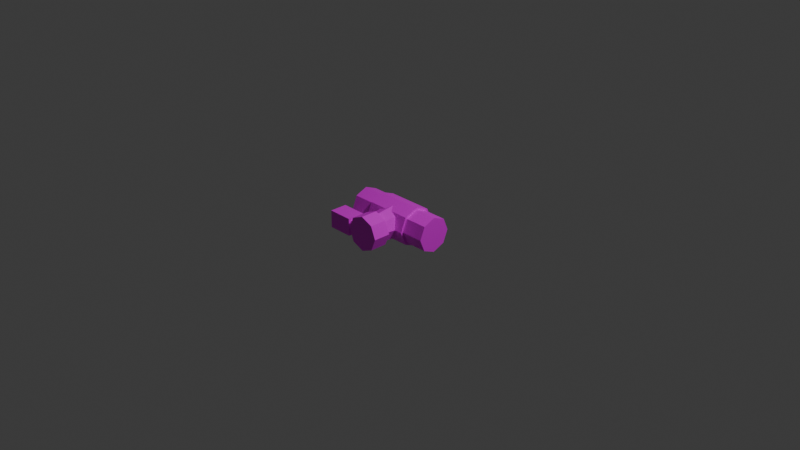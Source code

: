 # Source: valveRS.blend  (saved by Blender 4.3.34; exported with 4.5.12 LTS)
import bpy
from mathutils import Matrix  # noqa: F401  (used for matrix-valued properties, if any)

bpy.ops.wm.read_factory_settings(use_empty=True)
scene = bpy.context.scene
scene.name = 'Scene'

# ---- collections
col_collection = bpy.data.collections.new('Collection'); scene.collection.children.link(col_collection)

# ---- images (referenced by path relative to the original .blend; pixels are not part of the script)
import os
ASSET_DIR = os.environ.get("B2B_ASSET_DIR", "")  # directory of the original .blend (textures are referenced by path, not embedded)
HERE = os.path.dirname(os.path.abspath(__file__))  # packed textures are extracted next to this script under _unpacked/

def load_image(name, relpath, width, height, colorspace="sRGB"):
    """Load a texture the original file referenced (path relative to the .blend, or extracted next to this script)."""
    p = next((c for c in (os.path.join(HERE, relpath), os.path.join(ASSET_DIR, relpath)) if relpath and os.path.exists(c)), "")
    if p:
        img = bpy.data.images.load(p, check_existing=True)
        img.name = name
    else:  # same state as the original file: an image datablock whose file is absent (Cycles renders it pink)
        img = bpy.data.images.new(name, width, height)
        img.source = "FILE"
        img.filepath = "//" + (relpath or name)
    img.colorspace_settings.name = colorspace
    return img
img_pipe_neo_png = load_image('pipe_neo.png', 'pipe_neo.png', 1024, 1024, 'sRGB')
img_valve_png = load_image('valve.png', 'valve.png', 1024, 1024, 'sRGB')

# ---- materials (node trees are filled in below, after node groups)
mat_material_001 = bpy.data.materials.new('Material.001')
mat_material_002 = bpy.data.materials.new('Material.002')

# ---- material node trees
mat_material_001.use_nodes = True; mat_material_001.node_tree.nodes.clear()
_N = mat_material_001.node_tree.nodes; _L = mat_material_001.node_tree.links
n0 = _N.new('ShaderNodeBsdfPrincipled'); n0.name = 'Principled BSDF'; n0.location = (10, 300)
n1 = _N.new('ShaderNodeOutputMaterial'); n1.name = 'Material Output'; n1.location = (300, 300)
n2 = _N.new('ShaderNodeTexImage'); n2.name = 'Image Texture'; n2.location = (-280, 280)
n2.image = img_pipe_neo_png
n2.interpolation = 'Closest'
_L.new(n0.outputs[0], n1.inputs[0])
_L.new(n2.outputs[0], n0.inputs[0])
n1.is_active_output = True
mat_material_002.use_nodes = True; mat_material_002.node_tree.nodes.clear()
_N = mat_material_002.node_tree.nodes; _L = mat_material_002.node_tree.links
n0 = _N.new('ShaderNodeBsdfPrincipled'); n0.name = 'Principled BSDF'; n0.location = (10, 300)
n1 = _N.new('ShaderNodeOutputMaterial'); n1.name = 'Material Output'; n1.location = (300, 300)
n2 = _N.new('ShaderNodeTexImage'); n2.name = 'Image Texture'; n2.location = (-280, 280)
n2.image = img_valve_png
n2.interpolation = 'Closest'
_L.new(n0.outputs[0], n1.inputs[0])
_L.new(n2.outputs[0], n0.inputs[0])
n1.is_active_output = True

# ---- world
world_world = bpy.data.worlds.new('World'); scene.world = world_world
world_world.use_nodes = True; world_world.node_tree.nodes.clear()
_N = world_world.node_tree.nodes; _L = world_world.node_tree.links
n0 = _N.new('ShaderNodeOutputWorld'); n0.name = 'World Output'; n0.location = (300, 300)
n1 = _N.new('ShaderNodeBackground'); n1.name = 'Background'; n1.location = (10, 300)
n1.inputs[0].default_value = (0.05088, 0.05088, 0.05088, 1.0)
_L.new(n1.outputs[0], n0.inputs[0])
n0.is_active_output = True
world_world.color = (0.05088, 0.05088, 0.05088)
world_world.sun_shadow_jitter_overblur = 0.0

# ---- cameras
cam_camera = bpy.data.cameras.new('Camera')
cam_camera.clip_end = 100.0
cam_camera.ortho_scale = 7.314

# ---- lights
light_light = bpy.data.lights.new('Light', 'POINT')
light_light.energy = 1000.0
light_light.shadow_soft_size = 0.1

# ---- meshes
me_px = bpy.data.meshes.new('pX')
me_px.from_pydata([(0.5, 0.0, 0.1875), (0.5, -0.1326, 0.1326), (0.5, -0.1875, 0.0), (0.5, -0.1326, -0.1326), (0.5, 0.0, -0.1875), (0.5, 0.1326, -0.1326), (0.5, 0.1875, 0.0), (0.5, 0.1326, 0.1326), (-0.5, 0.0, 0.1875), (-0.5, -0.1326, 0.1326), (-0.5, -0.1875, 0.0), (-0.5, -0.1326, -0.1326), (-0.5, 0.0, -0.1875), (-0.5, 0.1326, -0.1326), (-0.5, 0.1875, 0.0), (-0.5, 0.1326, 0.1326), (0.25, 0.1875, 0.0), (0.375, 0.0, -0.1875), (-0.25, 0.1875, 0.0), (0.25, -0.1326, -0.1326), (0.375, 0.0, 0.1875), (-0.25, -0.1326, -0.1326), (0.25, -0.1875, 0.0), (0.375, -0.1326, 0.1326), (-0.25, -0.1875, 0.0), (0.25, 0.1326, 0.1326), (0.375, 0.1326, -0.1326), (-0.25, 0.1326, 0.1326), (0.25, 0.1326, -0.1326), (0.375, 0.1326, 0.1326), (-0.25, 0.1326, -0.1326), (0.25, -0.1326, 0.1326), (0.375, -0.1875, 0.0), (-0.25, -0.1326, 0.1326), (0.25, 0.0, 0.1875), (0.375, -0.1326, -0.1326), (-0.25, 0.0, 0.1875), (0.25, 0.0, -0.1875), (0.375, 0.1875, 0.0), (-0.25, 0.0, -0.1875), (-0.375, 0.1875, 0.0), (-0.375, -0.1326, -0.1326), (-0.375, -0.1875, 0.0), (-0.375, 0.1326, 0.1326), (-0.375, 0.1326, -0.1326), (-0.375, -0.1326, 0.1326), (-0.375, 0.0, 0.1875), (-0.375, 0.0, -0.1875)], [], [(38, 29, 7, 6), (3, 4, 7, 0), (11, 10, 8, 14), (17, 4, 3, 35), (42, 45, 9, 10), (20, 23, 1, 0), (0, 1, 2), (2, 3, 0), (4, 5, 6), (6, 7, 4), (38, 6, 5, 26), (17, 26, 5, 4), (29, 20, 0, 7), (41, 42, 10, 11), (10, 9, 8), (8, 15, 14), (14, 13, 12), (12, 11, 14), (35, 32, 22, 19), (14, 15, 43, 40), (43, 46, 36, 27), (16, 25, 29, 38), (47, 44, 30, 39), (37, 17, 35, 19), (40, 18, 30, 44), (34, 31, 23, 20), (46, 45, 33, 36), (16, 38, 26, 28), (32, 23, 31, 22), (37, 28, 26, 17), (47, 39, 21, 41), (25, 34, 20, 29), (40, 43, 27, 18), (3, 2, 32, 35), (2, 1, 23, 32), (12, 47, 41, 11), (8, 9, 45, 46), (14, 40, 44, 13), (12, 13, 44, 47), (15, 8, 46, 43), (21, 24, 42, 41), (24, 33, 45, 42)])
me_px.polygons.foreach_set('use_smooth', [True] * 42)
_k = set([(0, 1), (0, 2), (0, 3), (0, 7), (0, 20), (1, 2), (1, 23), (2, 3), (2, 32), (3, 4), (3, 35), (4, 5), (4, 6), (4, 7), (4, 17), (5, 6), (5, 26), (6, 7), (6, 38), (7, 29), (8, 9), (8, 10), (8, 14), (8, 15), (8, 46), (9, 10), (9, 45), (10, 11), (10, 42), (11, 12), (11, 14), (11, 41), (12, 13), (12, 14), (12, 47), (13, 14), (13, 44), (14, 15), (14, 40), (15, 43), (16, 25), (16, 28), (16, 38), (17, 26), (17, 35), (17, 37), (18, 27), (18, 30), (18, 40), (19, 22), (19, 35), (19, 37), (20, 23), (20, 29), (20, 34), (21, 24), (21, 39), (21, 41), (22, 31), (22, 32), (23, 31), (23, 32), (24, 33), (24, 42), (25, 29), (25, 34), (26, 28), (26, 38), (27, 36), (27, 43), (28, 37), (29, 38), (30, 39), (30, 44), (31, 34), (32, 35), (33, 36), (33, 45), (36, 46), (39, 47), (40, 43), (40, 44), (41, 42), (41, 47), (42, 45), (43, 46), (44, 47), (45, 46)])
me_px.attributes.new('sharp_edge', 'BOOLEAN', 'EDGE').data.foreach_set('value', [ (min(e.vertices), max(e.vertices)) in _k for e in me_px.edges])
_uv = me_px.uv_layers.new(name='UVMap')
_uv.uv.foreach_set('vector', [0.125, 0.875, 0.25, 0.875, 0.25, 1.0, 0.125, 1.0, 0.5696, 0.05539, 0.6243, 0.1875, 0.3054, 0.3196, 0.2507, 0.1875, 0.3054, 0.05539, 0.4375, 0.000674, 0.6243, 0.1875, 0.4375, 0.3743, 0.125, 0.875, 0.125, 1.0, 0.0, 1.0, 0.0, 0.875, 0.125, 0.125, 0.0, 0.125, 0.0, 0.0, 0.125, 0.0, 0.125, 0.875, 0.25, 0.875, 0.25, 1.0, 0.125, 1.0, 0.2507, 0.1875, 0.3054, 0.05539, 0.4375, 0.000674, 0.4375, 0.000674, 0.5696, 0.05539, 0.2507, 0.1875, 0.6243, 0.1875, 0.5696, 0.3196, 0.4375, 0.3743, 0.4375, 0.3743, 0.3054, 0.3196, 0.6243, 0.1875, 0.125, 0.875, 0.125, 1.0, 0.0, 1.0, 0.0, 0.875, 0.125, 0.875, 0.25, 0.875, 0.25, 1.0, 0.125, 1.0, 0.0, 0.875, 0.125, 0.875, 0.125, 1.0, 0.0, 1.0, 0.25, 0.125, 0.125, 0.125, 0.125, 0.0, 0.25, 0.0, 0.4375, 0.000674, 0.5696, 0.05539, 0.6243, 0.1875, 0.6243, 0.1875, 0.5696, 0.3196, 0.4375, 0.3743, 0.4375, 0.3743, 0.3054, 0.3196, 0.2507, 0.1875, 0.2507, 0.1875, 0.3054, 0.05539, 0.4375, 0.3743, 0.25, 0.125, 0.125, 0.125, 0.125, 0.0, 0.25, 0.0, 0.125, 0.0, 0.25, 0.0, 0.25, 0.125, 0.125, 0.125, 0.0, 0.875, 0.125, 0.875, 0.125, 1.0, 0.0, 1.0, 0.125, 0.0, 0.25, 0.0, 0.25, 0.125, 0.125, 0.125, 0.125, 0.875, 0.25, 0.875, 0.25, 1.0, 0.125, 1.0, 0.125, 0.0, 0.125, 0.125, 0.0, 0.125, 0.0, 0.0, 0.125, 0.875, 0.125, 1.0, 0.0, 1.0, 0.0, 0.875, 0.125, 0.0, 0.25, 0.0, 0.25, 0.125, 0.125, 0.125, 0.125, 0.875, 0.25, 0.875, 0.25, 1.0, 0.125, 1.0, 0.125, 0.0, 0.125, 0.125, 0.0, 0.125, 0.0, 0.0, 0.125, 0.125, 0.0, 0.125, 0.0, 0.0, 0.125, 0.0, 0.125, 0.0, 0.25, 0.0, 0.25, 0.125, 0.125, 0.125, 0.125, 0.875, 0.125, 1.0, 0.0, 1.0, 0.0, 0.875, 0.0, 0.0, 0.125, 0.0, 0.125, 0.125, 0.0, 0.125, 0.125, 0.875, 0.25, 0.875, 0.25, 1.0, 0.125, 1.0, 0.25, 1.0, 0.125, 1.0, 0.125, 0.875, 0.25, 0.875, 0.125, 1.0, 0.0, 1.0, 0.0, 0.875, 0.125, 0.875, 0.125, 0.0, 0.125, 0.125, 0.0, 0.125, 0.0, 0.0, 0.125, 0.0, 0.25, 0.0, 0.25, 0.125, 0.125, 0.125, 0.125, 0.0, 0.125, 0.125, 0.0, 0.125, 0.0, 0.0, 0.125, 0.0, 0.25, 0.0, 0.25, 0.125, 0.125, 0.125, 0.0, 0.0, 0.125, 0.0, 0.125, 0.125, 0.0, 0.125, 0.25, 1.0, 0.125, 1.0, 0.125, 0.875, 0.25, 0.875, 0.125, 1.0, 0.0, 1.0, 0.0, 0.875, 0.125, 0.875])
me_px.materials.append(mat_material_001)
me_px.materials.append(mat_material_002)
me_px.update()
me_px.normals_split_custom_set([tuple(v) for v in zip(*[iter([-2.856e-07, 0.9239, 0.3827, -2.856e-07, 0.9239, 0.3827, -2.856e-07, 0.9239, 0.3827, -2.856e-07, 0.9239, 0.3827, 1.0, -1.499e-07, 0.0, 1.0, -1.499e-07, 0.0, 1.0, -1.499e-07, 0.0, 1.0, -1.499e-07, 0.0, -1.0, 0.0, 0.0, -1.0, 0.0, 0.0, -1.0, 0.0, 0.0, -1.0, 0.0, 0.0, 2.548e-07, -0.3827, -0.9239, 2.548e-07, -0.3827, -0.9239, 2.548e-07, -0.3827, -0.9239, 2.548e-07, -0.3827, -0.9239, 6.879e-07, -0.9239, 0.3827, 6.879e-07, -0.9239, 0.3827, 6.879e-07, -0.9239, 0.3827, 6.879e-07, -0.9239, 0.3827, 6.23e-07, -0.3827, 0.9239, 6.23e-07, -0.3827, 0.9239, 6.23e-07, -0.3827, 0.9239, 6.23e-07, -0.3827, 0.9239, 1.0, 0.0, 0.0, 1.0, 0.0, 0.0, 1.0, 0.0, 0.0, 1.0, 0.0, 0.0, 1.0, 0.0, 0.0, 1.0, 0.0, 0.0, 1.0, 0.0, 0.0, 1.0, 0.0, 0.0, 1.0, 0.0, 0.0, 1.0, 0.0, 0.0, 1.0, 0.0, 0.0, 1.0, 0.0, 0.0, -4.98e-07, 0.9239, -0.3827, -4.98e-07, 0.9239, -0.3827, -4.98e-07, 0.9239, -0.3827, -4.98e-07, 0.9239, -0.3827, -1.038e-07, 0.3827, -0.9239, -1.038e-07, 0.3827, -0.9239, -1.038e-07, 0.3827, -0.9239, -1.038e-07, 0.3827, -0.9239, 3.115e-07, 0.3827, 0.9239, 3.115e-07, 0.3827, 0.9239, 3.115e-07, 0.3827, 0.9239, 3.115e-07, 0.3827, 0.9239, 4.932e-07, -0.9239, -0.3827, 4.932e-07, -0.9239, -0.3827, 4.932e-07, -0.9239, -0.3827, 4.932e-07, -0.9239, -0.3827, -1.0, 0.0, 0.0, -1.0, 0.0, 0.0, -1.0, 0.0, 0.0, -1.0, 0.0, 0.0, -1.0, 0.0, 0.0, -1.0, 0.0, 0.0, -1.0, 0.0, 0.0, -1.0, 0.0, 0.0, -1.0, 0.0, 0.0, -1.0, 0.0, 0.0, -1.0, 0.0, 0.0, -1.0, 0.0, 0.0, 4.413e-07, -0.9239, -0.3827, 4.413e-07, -0.9239, -0.3827, 4.413e-07, -0.9239, -0.3827, 4.413e-07, -0.9239, -0.3827, -2.855e-07, 0.9239, 0.3827, -2.855e-07, 0.9239, 0.3827, -2.855e-07, 0.9239, 0.3827, -2.855e-07, 0.9239, 0.3827, 2.077e-07, 0.3827, 0.9239, 2.077e-07, 0.3827, 0.9239, 2.077e-07, 0.3827, 0.9239, 2.077e-07, 0.3827, 0.9239, -2.596e-07, 0.9239, 0.3827, -2.596e-07, 0.9239, 0.3827, -2.596e-07, 0.9239, 0.3827, -2.596e-07, 0.9239, 0.3827, -2.077e-07, 0.3827, -0.9239, -2.077e-07, 0.3827, -0.9239, -2.077e-07, 0.3827, -0.9239, -2.077e-07, 0.3827, -0.9239, 1.573e-07, -0.3827, -0.9239, 1.573e-07, -0.3827, -0.9239, 1.573e-07, -0.3827, -0.9239, 1.573e-07, -0.3827, -0.9239, -4.398e-07, 0.9239, -0.3827, -4.398e-07, 0.9239, -0.3827, -4.398e-07, 0.9239, -0.3827, -4.398e-07, 0.9239, -0.3827, 6.23e-07, -0.3827, 0.9239, 6.23e-07, -0.3827, 0.9239, 6.23e-07, -0.3827, 0.9239, 6.23e-07, -0.3827, 0.9239, 7.269e-07, -0.3827, 0.9239, 7.269e-07, -0.3827, 0.9239, 7.269e-07, -0.3827, 0.9239, 7.269e-07, -0.3827, 0.9239, -4.398e-07, 0.9239, -0.3827, -4.398e-07, 0.9239, -0.3827, -4.398e-07, 0.9239, -0.3827, -4.398e-07, 0.9239, -0.3827, 6.23e-07, -0.9239, 0.3827, 6.23e-07, -0.9239, 0.3827, 6.23e-07, -0.9239, 0.3827, 6.23e-07, -0.9239, 0.3827, -2.077e-07, 0.3827, -0.9239, -2.077e-07, 0.3827, -0.9239, -2.077e-07, 0.3827, -0.9239, -2.077e-07, 0.3827, -0.9239, 1.573e-07, -0.3827, -0.9239, 1.573e-07, -0.3827, -0.9239, 1.573e-07, -0.3827, -0.9239, 1.573e-07, -0.3827, -0.9239, 2.077e-07, 0.3827, 0.9239, 2.077e-07, 0.3827, 0.9239, 2.077e-07, 0.3827, 0.9239, 2.077e-07, 0.3827, 0.9239, -2.596e-07, 0.9239, 0.3827, -2.596e-07, 0.9239, 0.3827, -2.596e-07, 0.9239, 0.3827, -2.596e-07, 0.9239, 0.3827, 4.932e-07, -0.9239, -0.3827, 4.932e-07, -0.9239, -0.3827, 4.932e-07, -0.9239, -0.3827, 4.932e-07, -0.9239, -0.3827, 7.009e-07, -0.9239, 0.3827, 7.009e-07, -0.9239, 0.3827, 7.009e-07, -0.9239, 0.3827, 7.009e-07, -0.9239, 0.3827, 1.51e-07, -0.3827, -0.9239, 1.51e-07, -0.3827, -0.9239, 1.51e-07, -0.3827, -0.9239, 1.51e-07, -0.3827, -0.9239, 6.23e-07, -0.3827, 0.9239, 6.23e-07, -0.3827, 0.9239, 6.23e-07, -0.3827, 0.9239, 6.23e-07, -0.3827, 0.9239, -4.98e-07, 0.9239, -0.3827, -4.98e-07, 0.9239, -0.3827, -4.98e-07, 0.9239, -0.3827, -4.98e-07, 0.9239, -0.3827, -2.077e-07, 0.3827, -0.9239, -2.077e-07, 0.3827, -0.9239, -2.077e-07, 0.3827, -0.9239, -2.077e-07, 0.3827, -0.9239, 3.115e-07, 0.3827, 0.9239, 3.115e-07, 0.3827, 0.9239, 3.115e-07, 0.3827, 0.9239, 3.115e-07, 0.3827, 0.9239, 4.413e-07, -0.9239, -0.3827, 4.413e-07, -0.9239, -0.3827, 4.413e-07, -0.9239, -0.3827, 4.413e-07, -0.9239, -0.3827, 6.23e-07, -0.9239, 0.3827, 6.23e-07, -0.9239, 0.3827, 6.23e-07, -0.9239, 0.3827, 6.23e-07, -0.9239, 0.3827])] * 3)])
me_px_001 = bpy.data.meshes.new('pX.001')
me_px_001.from_pydata([(0.25, 0.1875, 0.0), (-0.25, 0.1875, 0.0), (0.25, -0.1326, -0.1326), (-0.25, -0.1326, -0.1326), (0.25, -0.1875, 0.0), (-0.25, -0.1875, 0.0), (0.25, 0.1326, 0.1326), (-0.25, 0.1326, 0.1326), (0.25, 0.1326, -0.1326), (-0.25, 0.1326, -0.1326), (0.25, -0.1326, 0.1326), (-0.25, -0.1326, 0.1326), (0.25, 0.0, 0.1875), (-0.25, 0.0, 0.1875), (0.25, 0.0, -0.1875), (-0.25, 0.0, -0.1875), (0.25, 0.2125, -1.643e-08), (-0.25, 0.2125, -1.643e-08), (0.25, -0.1503, -0.1503), (-0.25, -0.1503, -0.1503), (0.25, -0.2125, -1.643e-08), (-0.25, -0.2125, -1.643e-08), (0.25, 0.1503, 0.1503), (-0.25, 0.1503, 0.1503), (0.25, 0.1503, -0.1503), (-0.25, 0.1503, -0.1503), (0.25, -0.1503, 0.1503), (-0.25, -0.1503, 0.1503), (0.25, 0.0, 0.2125), (-0.25, 0.0, 0.2125), (0.25, 0.0, -0.2125), (-0.25, 0.0, -0.2125)], [], [(12, 6, 22, 28), (13, 11, 27, 29), (0, 8, 24, 16), (3, 15, 31, 19), (7, 13, 29, 23), (11, 5, 21, 27), (5, 3, 19, 21), (9, 1, 17, 25), (23, 29, 28, 22), (31, 25, 24, 30), (17, 16, 24, 25), (29, 27, 26, 28), (20, 26, 27, 21), (31, 30, 18, 19), (17, 23, 22, 16), (18, 20, 21, 19), (14, 2, 18, 30), (15, 9, 25, 31), (1, 7, 23, 17), (10, 12, 28, 26), (2, 4, 20, 18), (4, 10, 26, 20), (8, 14, 30, 24), (6, 0, 16, 22)])
me_px_001.polygons.foreach_set('use_smooth', [True] * 24)
me_px_001.polygons.foreach_set('material_index', [1, 1, 1, 1, 1, 1, 1, 1, 1, 1, 1, 1, 1, 1, 1, 1, 1, 1, 1, 1, 1, 1, 1, 1])
_k = set([(0, 6), (0, 8), (0, 16), (1, 7), (1, 9), (1, 17), (2, 4), (2, 14), (2, 18), (3, 5), (3, 15), (3, 19), (4, 10), (4, 20), (5, 11), (5, 21), (6, 12), (6, 22), (7, 13), (7, 23), (8, 14), (8, 24), (9, 15), (9, 25), (10, 12), (10, 26), (11, 13), (11, 27), (12, 28), (13, 29), (14, 30), (15, 31), (16, 17), (16, 22), (16, 24), (17, 23), (17, 25), (18, 19), (18, 20), (18, 30), (19, 21), (19, 31), (20, 21), (20, 26), (21, 27), (22, 23), (22, 28), (23, 29), (24, 25), (24, 30), (25, 31), (26, 27), (26, 28), (27, 29), (28, 29), (30, 31)])
me_px_001.attributes.new('sharp_edge', 'BOOLEAN', 'EDGE').data.foreach_set('value', [ (min(e.vertices), max(e.vertices)) in _k for e in me_px_001.edges])
_uv = me_px_001.uv_layers.new(name='UVMap')
_uv.uv.foreach_set('vector', [0.0, 0.9375, 0.0625, 0.9375, 0.0625, 1.0, 0.0, 1.0, 0.0, 0.9375, 0.0625, 0.9375, 0.0625, 1.0, 0.0, 1.0, 0.0, 0.9375, 0.0625, 0.9375, 0.0625, 1.0, 0.0, 1.0, 0.0, 0.9375, 0.0625, 0.9375, 0.0625, 1.0, 0.0, 1.0, 0.0, 0.9375, 0.0625, 0.9375, 0.0625, 1.0, 0.0, 1.0, 0.0, 0.9375, 0.0625, 0.9375, 0.0625, 1.0, 0.0, 1.0, 0.0, 0.9375, 0.0625, 0.9375, 0.0625, 1.0, 0.0, 1.0, 0.0, 0.9375, 0.0625, 0.9375, 0.0625, 1.0, 0.0, 1.0, 0.0, 0.5, 0.0, 0.5, 0.0, 1.0, 0.0, 1.0, 0.0, 0.5, 0.0625, 0.5, 0.0625, 1.0, 0.0, 1.0, 0.0, 0.5, 0.0, 1.0, 0.0, 1.0, 0.0, 0.5, 0.0, 0.5, 0.0625, 0.5, 0.0625, 1.0, 0.0, 1.0, 0.0, 1.0, 0.0, 1.0, 0.0, 0.5, 0.0, 0.5, 0.0, 0.5, 0.0, 1.0, 0.0, 1.0, 0.0, 0.5, 0.0, 0.5, 0.0625, 0.5, 0.0625, 1.0, 0.0, 1.0, 0.0625, 1.0, 0.0, 1.0, 0.0, 0.5, 0.0625, 0.5, 0.0, 0.9375, 0.0625, 0.9375, 0.0625, 1.0, 0.0, 1.0, 0.0, 0.9375, 0.0625, 0.9375, 0.0625, 1.0, 0.0, 1.0, 0.0, 0.9375, 0.0625, 0.9375, 0.0625, 1.0, 0.0, 1.0, 0.0, 0.9375, 0.0625, 0.9375, 0.0625, 1.0, 0.0, 1.0, 0.0, 0.9375, 0.0625, 0.9375, 0.0625, 1.0, 0.0, 1.0, 0.0, 0.9375, 0.0625, 0.9375, 0.0625, 1.0, 0.0, 1.0, 0.0, 0.9375, 0.0625, 0.9375, 0.0625, 1.0, 0.0, 1.0, 0.0, 0.9375, 0.0625, 0.9375, 0.0625, 1.0, 0.0, 1.0])
me_px_001.materials.append(mat_material_001)
me_px_001.materials.append(mat_material_002)
me_px_001.update()
me_px_001.normals_split_custom_set([tuple(v) for v in zip(*[iter([1.0, 0.0, 0.0, 1.0, 0.0, 0.0, 1.0, 0.0, 0.0, 1.0, 0.0, 0.0, -1.0, -2.634e-07, 5.96e-07, -1.0, -2.634e-07, 5.96e-07, -1.0, -2.634e-07, 5.96e-07, -1.0, -2.634e-07, 5.96e-07, 1.0, 1.054e-06, -2.469e-07, 1.0, 1.054e-06, -2.469e-07, 1.0, 1.054e-06, -2.469e-07, 1.0, 1.054e-06, -2.469e-07, -1.0, 0.0, -2.794e-07, -1.0, 0.0, -2.794e-07, -1.0, 0.0, -2.794e-07, -1.0, 0.0, -2.794e-07, -1.0, 0.0, 3.166e-07, -1.0, 0.0, 3.166e-07, -1.0, 0.0, 3.166e-07, -1.0, 0.0, 3.166e-07, -1.0, -1.054e-06, 2.469e-07, -1.0, -1.054e-06, 2.469e-07, -1.0, -1.054e-06, 2.469e-07, -1.0, -1.054e-06, 2.469e-07, -1.0, -1.054e-06, -2.469e-07, -1.0, -1.054e-06, -2.469e-07, -1.0, -1.054e-06, -2.469e-07, -1.0, -1.054e-06, -2.469e-07, -1.0, 0.0, 0.0, -1.0, 0.0, 0.0, -1.0, 0.0, 0.0, -1.0, 0.0, 0.0, 2.749e-07, 0.3827, 0.9239, 2.749e-07, 0.3827, 0.9239, 2.749e-07, 0.3827, 0.9239, 2.749e-07, 0.3827, 0.9239, -2.061e-07, 0.3827, -0.9239, -2.061e-07, 0.3827, -0.9239, -2.061e-07, 0.3827, -0.9239, -2.061e-07, 0.3827, -0.9239, -4.827e-07, 0.9239, -0.3827, -4.827e-07, 0.9239, -0.3827, -4.827e-07, 0.9239, -0.3827, -4.827e-07, 0.9239, -0.3827, 6.642e-07, -0.3827, 0.9239, 6.642e-07, -0.3827, 0.9239, 6.642e-07, -0.3827, 0.9239, 6.642e-07, -0.3827, 0.9239, 6.585e-07, -0.9239, 0.3827, 6.585e-07, -0.9239, 0.3827, 6.585e-07, -0.9239, 0.3827, 6.585e-07, -0.9239, 0.3827, 2.045e-07, -0.3827, -0.9239, 2.045e-07, -0.3827, -0.9239, 2.045e-07, -0.3827, -0.9239, 2.045e-07, -0.3827, -0.9239, -2.806e-07, 0.9239, 0.3827, -2.806e-07, 0.9239, 0.3827, -2.806e-07, 0.9239, 0.3827, -2.806e-07, 0.9239, 0.3827, 4.81e-07, -0.9239, -0.3827, 4.81e-07, -0.9239, -0.3827, 4.81e-07, -0.9239, -0.3827, 4.81e-07, -0.9239, -0.3827, 1.0, 0.0, 0.0, 1.0, 0.0, 0.0, 1.0, 0.0, 0.0, 1.0, 0.0, 0.0, -1.0, 0.0, 0.0, -1.0, 0.0, 0.0, -1.0, 0.0, 0.0, -1.0, 0.0, 0.0, -1.0, 0.0, 0.0, -1.0, 0.0, 0.0, -1.0, 0.0, 0.0, -1.0, 0.0, 0.0, 1.0, 0.0, -5.588e-07, 1.0, 0.0, -5.588e-07, 1.0, 0.0, -5.588e-07, 1.0, 0.0, -5.588e-07, 1.0, 0.0, 1.57e-07, 1.0, 0.0, 1.57e-07, 1.0, 0.0, 1.57e-07, 1.0, 0.0, 1.57e-07, 1.0, 1.054e-06, -4.938e-07, 1.0, 1.054e-06, -4.938e-07, 1.0, 1.054e-06, -4.938e-07, 1.0, 1.054e-06, -4.938e-07, 1.0, 0.0, -2.794e-07, 1.0, 0.0, -2.794e-07, 1.0, 0.0, -2.794e-07, 1.0, 0.0, -2.794e-07, 1.0, 0.0, 7.848e-08, 1.0, 0.0, 7.848e-08, 1.0, 0.0, 7.848e-08, 1.0, 0.0, 7.848e-08])] * 3)])
me_cylinder_001 = bpy.data.meshes.new('Cylinder.001')
me_cylinder_001.from_pydata([(9.313e-10, 3.725e-08, 0.1875), (6.985e-10, -0.375, 0.1406), (0.1326, 0.0, 0.1326), (0.09944, -0.375, 0.09944), (0.1875, 0.0, -9.779e-09), (0.1406, -0.375, 1.176e-08), (0.1326, 0.0, -0.1326), (0.09944, -0.375, -0.09944), (9.313e-10, 0.0, -0.1875), (6.985e-10, -0.375, -0.1406), (-0.1326, 0.0, -0.1326), (-0.09944, -0.375, -0.09944), (-0.1875, 0.0, -9.779e-09), (-0.1406, -0.375, 1.176e-08), (-0.1326, 0.0, 0.1326), (-0.09944, -0.375, 0.09944)], [], [(0, 1, 3, 2), (2, 3, 5, 4), (4, 5, 7, 6), (6, 7, 9, 8), (8, 9, 11, 10), (10, 11, 13, 12), (12, 13, 15, 14), (14, 15, 1, 0)])
_uv = me_cylinder_001.uv_layers.new(name='UVMap')
_uv.uv.foreach_set('vector', [0.0625, 0.75, 0.0625, 1.0, 0.0, 1.0, 0.0, 0.75, 0.0625, 0.75, 0.0625, 1.0, 0.0, 1.0, 0.0, 0.75, 0.0625, 0.75, 0.0625, 1.0, 0.0, 1.0, 0.0, 0.75, 0.0625, 0.75, 0.0625, 1.0, 0.0, 1.0, 0.0, 0.75, 0.0625, 0.75, 0.0625, 1.0, 0.0, 1.0, 0.0, 0.75, 0.0625, 0.75, 0.0625, 1.0, 0.0, 1.0, 0.0, 0.75, 0.0625, 0.75, 0.0625, 1.0, 0.0, 1.0, 0.0, 0.75, 0.0625, 0.75, 0.0625, 1.0, 0.0, 1.0, 0.0, 0.75])
me_cylinder_001.materials.append(mat_material_002)
me_cylinder_001.update()
me_cylinder_002 = bpy.data.meshes.new('Cylinder.002')
me_cylinder_002.from_pydata([(9.313e-10, -0.3125, 0.1875), (9.313e-10, -0.5, 0.1875), (0.1326, -0.3125, 0.1326), (0.1326, -0.5, 0.1326), (0.1875, -0.3125, -9.779e-09), (0.1875, -0.5, 1.257e-08), (0.1326, -0.3125, -0.1326), (0.1326, -0.5, -0.1326), (9.313e-10, -0.3125, -0.1875), (9.313e-10, -0.5, -0.1875), (-0.1326, -0.3125, -0.1326), (-0.1326, -0.5, -0.1326), (-0.1875, -0.3125, -9.779e-09), (-0.1875, -0.5, 1.257e-08), (-0.1326, -0.3125, 0.1326), (-0.1326, -0.5, 0.1326)], [], [(9, 8, 6, 7), (14, 12, 13, 15), (12, 10, 11, 13), (10, 8, 9, 11), (4, 2, 3, 5), (7, 5, 15, 13), (5, 3, 1), (1, 15, 5), (13, 11, 9), (9, 7, 13), (7, 6, 4, 5), (2, 0, 1, 3), (14, 0, 2), (2, 4, 6), (6, 8, 10), (10, 12, 14), (0, 14, 15, 1), (6, 10, 14, 2)])
_uv = me_cylinder_002.uv_layers.new(name='UVMap')
_uv.uv.foreach_set('vector', [0.1875, 0.9375, 0.25, 0.9375, 0.25, 1.0, 0.1875, 1.0, 0.1875, 0.9375, 0.25, 0.9375, 0.25, 1.0, 0.1875, 1.0, 0.1875, 0.9375, 0.25, 0.9375, 0.25, 1.0, 0.1875, 1.0, 0.1875, 0.9375, 0.25, 0.9375, 0.25, 1.0, 0.1875, 1.0, 0.1875, 0.9375, 0.25, 0.9375, 0.25, 1.0, 0.1875, 1.0, 0.1875, 0.9375, 0.25, 0.9375, 0.25, 1.0, 0.1875, 1.0, 0.1875, 0.9375, 0.25, 0.9375, 0.25, 1.0, 0.1875, 0.9375, 0.25, 0.9375, 0.25, 1.0, 0.1875, 0.9375, 0.25, 0.9375, 0.25, 1.0, 0.1875, 0.9375, 0.25, 0.9375, 0.25, 1.0, 0.1875, 0.9375, 0.25, 0.9375, 0.25, 1.0, 0.1875, 1.0, 0.1875, 0.9375, 0.25, 0.9375, 0.25, 1.0, 0.1875, 1.0, 0.1875, 0.9375, 0.25, 0.9375, 0.25, 1.0, 0.1875, 0.9375, 0.25, 0.9375, 0.25, 1.0, 0.1875, 0.9375, 0.25, 0.9375, 0.25, 1.0, 0.1875, 0.9375, 0.25, 0.9375, 0.25, 1.0, 0.1875, 0.9375, 0.25, 0.9375, 0.25, 1.0, 0.1875, 1.0, 0.1875, 0.9375, 0.25, 0.9375, 0.25, 1.0, 0.1875, 1.0])
me_cylinder_002.materials.append(mat_material_002)
me_cylinder_002.update()
me_cube = bpy.data.meshes.new('Cube')
me_cube.from_pydata([(-0.25, -0.4688, -0.0625), (-0.25, -0.4688, 0.0625), (-0.25, -0.3438, -0.0625), (-0.25, -0.3438, 0.0625), (-0.125, -0.4688, -0.0625), (-0.125, -0.4688, 0.0625), (-0.125, -0.3438, -0.0625), (-0.125, -0.3438, 0.0625)], [], [(2, 3, 7, 6), (4, 5, 1, 0), (2, 6, 4, 0), (7, 3, 1, 5)])
_uv = me_cube.uv_layers.new(name='UVMap')
_uv.uv.foreach_set('vector', [0.125, 0.9375, 0.1875, 0.9375, 0.1875, 1.0, 0.125, 1.0, 0.125, 0.9375, 0.1875, 0.9375, 0.1875, 1.0, 0.125, 1.0, 0.125, 0.9375, 0.1875, 0.9375, 0.1875, 1.0, 0.125, 1.0, 0.125, 0.9375, 0.1875, 0.9375, 0.1875, 1.0, 0.125, 1.0])
me_cube.materials.append(mat_material_002)
me_cube.update()
me_cube_001 = bpy.data.meshes.new('Cube.001')
me_cube_001.from_pydata([(-0.4688, -0.5, -0.09375), (-0.4688, -0.5, 0.09375), (-0.4688, -0.3125, -0.09375), (-0.4688, -0.3125, 0.09375), (-0.2, -0.5, -0.09375), (-0.2, -0.5, 0.09375), (-0.2, -0.3125, -0.09375), (-0.2, -0.3125, 0.09375)], [], [(0, 1, 3, 2), (2, 3, 7, 6), (6, 7, 5, 4), (4, 5, 1, 0), (2, 6, 4, 0), (7, 3, 1, 5)])
_uv = me_cube_001.uv_layers.new(name='UVMap')
_uv.uv.foreach_set('vector', [0.0, 0.9375, 0.0625, 0.9375, 0.0625, 1.0, 0.0, 1.0, 0.0, 0.9375, 0.0625, 0.9375, 0.0625, 1.0, 0.0, 1.0, 0.0, 0.9375, 0.0625, 0.9375, 0.0625, 1.0, 0.0, 1.0, 0.0, 0.9375, 0.0625, 0.9375, 0.0625, 1.0, 0.0, 1.0, 0.0, 0.9375, 0.0625, 0.9375, 0.0625, 1.0, 0.0, 1.0, 0.0, 0.9375, 0.0625, 0.9375, 0.0625, 1.0, 0.0, 1.0])
me_cube_001.materials.append(mat_material_002)
me_cube_001.update()

# ---- objects
ob_light = bpy.data.objects.new('Light', light_light)
ob_camera = bpy.data.objects.new('Camera', cam_camera)
ob_px = bpy.data.objects.new('pX', me_px)
ob_px_001 = bpy.data.objects.new('pX.001', me_px_001)
ob_cylinder = bpy.data.objects.new('Cylinder', me_cylinder_001)
ob_cylinder_001 = bpy.data.objects.new('Cylinder.001', me_cylinder_002)
ob_cube = bpy.data.objects.new('Cube', me_cube)
ob_cube_001 = bpy.data.objects.new('Cube.001', me_cube_001)

# ---- transforms, parenting, visibility, modifiers, constraints
ob_light.location = (4.076, 1.005, 5.904)
ob_light.rotation_euler = (0.6503, 0.05522, 1.866)
ob_light.lock_rotations_4d = False
ob_light.empty_display_type = 'ARROWS'
ob_light.color = (0.0, 0.0, 0.0, 0.0)
ob_light.lineart.crease_threshold = 0.0
ob_camera.location = (7.359, -6.926, 4.958)
ob_camera.rotation_euler = (1.109, 0.0, 0.8149)
ob_camera.lock_rotations_4d = False
ob_camera.empty_display_type = 'ARROWS'
ob_camera.color = (0.0, 0.0, 0.0, 0.0)
ob_camera.display_type = 'WIRE'
ob_camera.lineart.crease_threshold = 0.0
ob_px.location = (0.0, 0.0, 0.0)
ob_px.rotation_euler = (1.571, -0.0, 0.0)
ob_px_001.location = (0.0, 0.0, 0.0)
ob_px_001.rotation_euler = (1.571, -0.0, 0.0)
ob_cylinder.location = (0.0, 0.0, 0.0)
ob_cylinder_001.location = (0.0, 0.0, 0.0)
ob_cube.location = (0.0, 0.0, 0.0)
ob_cube_001.location = (0.0, 0.0, 0.0)

# ---- collection membership
col_collection.objects.link(ob_light)
col_collection.objects.link(ob_camera)
col_collection.objects.link(ob_px)
col_collection.objects.link(ob_px_001)
col_collection.objects.link(ob_cylinder)
col_collection.objects.link(ob_cylinder_001)
col_collection.objects.link(ob_cube)
col_collection.objects.link(ob_cube_001)

# ---- scene / render settings (as saved in the file)
scene.camera = ob_camera
scene.frame_start = 1; scene.frame_end = 250; scene.frame_set(1)
scene.render.engine = 'BLENDER_EEVEE_NEXT'
bpy.context.view_layer.update()
